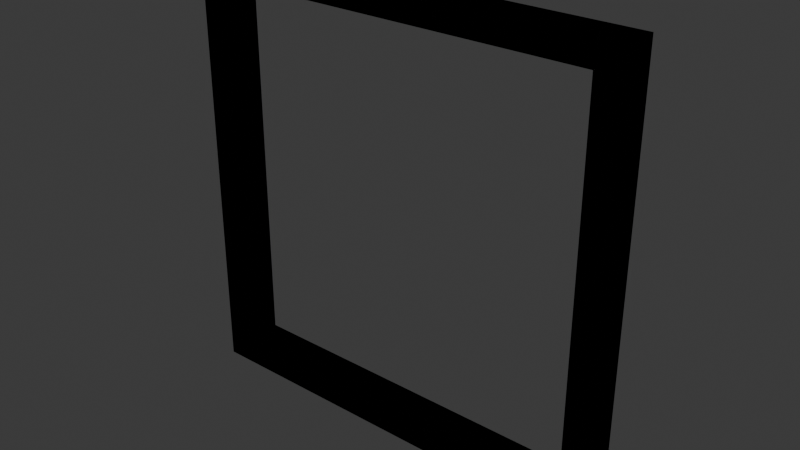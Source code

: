 # Source: door.blend  (saved by Blender 4.0.36; exported with 4.5.12 LTS)
import bpy
from mathutils import Matrix  # noqa: F401  (used for matrix-valued properties, if any)

bpy.ops.wm.read_factory_settings(use_empty=True)
scene = bpy.context.scene
scene.name = 'Scene'

# ---- collections
col_collection = bpy.data.collections.new('Collection'); scene.collection.children.link(col_collection)

# ---- world
world_world = bpy.data.worlds.new('World'); scene.world = world_world
world_world.use_nodes = True; world_world.node_tree.nodes.clear()
_N = world_world.node_tree.nodes; _L = world_world.node_tree.links
n0 = _N.new('ShaderNodeOutputWorld'); n0.name = 'World Output'; n0.location = (300, 300)
n1 = _N.new('ShaderNodeBackground'); n1.name = 'Background'; n1.location = (10, 300)
n1.inputs[0].default_value = (0.05088, 0.05088, 0.05088, 1.0)
_L.new(n1.outputs[0], n0.inputs[0])
n0.is_active_output = True
world_world.color = (0.05088, 0.05088, 0.05088)
world_world.use_sun_shadow = False
world_world.sun_shadow_jitter_overblur = 0.0

# ---- meshes
me_cube_001 = bpy.data.meshes.new('Cube.001')
me_cube_001.from_pydata([(-1.0, -1.0, -1.0), (-1.0, -1.0, 1.0), (-1.0, 1.0, -1.0), (-1.0, 1.0, 1.0), (1.0, -1.0, -1.0), (1.0, -1.0, 1.0), (1.0, 1.0, -1.0), (1.0, 1.0, 1.0), (-0.9, 1.0, -0.9), (0.9, 1.0, 0.9), (-0.9, 1.0, 0.9), (0.9, 1.0, -0.9), (0.9, -1.0, -0.9), (-0.9, -1.0, 0.9), (0.9, -1.0, 0.9), (-0.9, -1.0, -0.9)], [], [(0, 1, 3, 2), (10, 3, 7, 6, 11, 9), (11, 6, 2, 3, 10, 8), (6, 7, 5, 4), (4, 5, 1, 0, 15, 13, 14, 12), (15, 0, 4, 12), (2, 6, 4, 0), (7, 3, 1, 5), (15, 8, 10, 13), (14, 9, 11, 12), (12, 11, 8, 15), (10, 9, 14, 13)])
_uv = me_cube_001.uv_layers.new(name='UVMap')
_uv.uv.foreach_set('vector', [0.375, 0.0, 0.625, 0.0, 0.625, 0.25, 0.375, 0.25, 0.6, 0.275, 0.625, 0.25, 0.625, 0.5, 0.375, 0.5, 0.4, 0.475, 0.6, 0.475, 0.4, 0.475, 0.375, 0.5, 0.375, 0.25, 0.625, 0.25, 0.6, 0.275, 0.4, 0.275, 0.375, 0.5, 0.625, 0.5, 0.625, 0.75, 0.375, 0.75, 0.375, 0.75, 0.625, 0.75, 0.625, 1.0, 0.375, 1.0, 0.4, 0.975, 0.6, 0.975, 0.6, 0.775, 0.4, 0.775, 0.4, 0.975, 0.375, 1.0, 0.375, 0.75, 0.4, 0.775, 0.125, 0.5, 0.375, 0.5, 0.375, 0.75, 0.125, 0.75, 0.625, 0.5, 0.875, 0.5, 0.875, 0.75, 0.625, 0.75, 0.375, 0.0625, 0.375, 0.1875, 0.625, 0.1875, 0.625, 0.0625, 0.625, 0.6875, 0.625, 0.5625, 0.375, 0.5625, 0.375, 0.6875, 0.375, 0.6875, 0.375, 0.5625, 0.125, 0.5625, 0.125, 0.6875, 0.875, 0.5625, 0.625, 0.5625, 0.625, 0.6875, 0.875, 0.6875])
me_cube_001.update()
me_cube_003 = bpy.data.meshes.new('Cube.003')
me_cube_003.from_pydata([(-1.0, -1.0, -1.0), (-1.0, -1.0, 1.0), (-1.0, 1.0, -1.0), (-1.0, 1.0, 1.0), (1.0, -1.0, -1.0), (1.0, -1.0, 1.0), (1.0, 1.0, -1.0), (1.0, 1.0, 1.0), (-0.9, 1.0, -0.9), (0.9, 1.0, 0.9), (-0.9, 1.0, 0.9), (0.9, 1.0, -0.9), (0.9, -1.0, -0.9), (-0.9, -1.0, 0.9), (0.9, -1.0, 0.9), (-0.9, -1.0, -0.9)], [], [(0, 1, 3, 2), (10, 3, 7, 6, 11, 9), (11, 6, 2, 3, 10, 8), (6, 7, 5, 4), (4, 5, 1, 0, 15, 13, 14, 12), (15, 0, 4, 12), (2, 6, 4, 0), (7, 3, 1, 5), (15, 8, 10, 13), (14, 9, 11, 12), (12, 11, 8, 15), (10, 9, 14, 13)])
_uv = me_cube_003.uv_layers.new(name='UVMap')
_uv.uv.foreach_set('vector', [0.375, 0.0, 0.625, 0.0, 0.625, 0.25, 0.375, 0.25, 0.6, 0.275, 0.625, 0.25, 0.625, 0.5, 0.375, 0.5, 0.4, 0.475, 0.6, 0.475, 0.4, 0.475, 0.375, 0.5, 0.375, 0.25, 0.625, 0.25, 0.6, 0.275, 0.4, 0.275, 0.375, 0.5, 0.625, 0.5, 0.625, 0.75, 0.375, 0.75, 0.375, 0.75, 0.625, 0.75, 0.625, 1.0, 0.375, 1.0, 0.4, 0.975, 0.6, 0.975, 0.6, 0.775, 0.4, 0.775, 0.4, 0.975, 0.375, 1.0, 0.375, 0.75, 0.4, 0.775, 0.125, 0.5, 0.375, 0.5, 0.375, 0.75, 0.125, 0.75, 0.625, 0.5, 0.875, 0.5, 0.875, 0.75, 0.625, 0.75, 0.375, 0.0625, 0.375, 0.1875, 0.625, 0.1875, 0.625, 0.0625, 0.625, 0.6875, 0.625, 0.5625, 0.375, 0.5625, 0.375, 0.6875, 0.375, 0.6875, 0.375, 0.5625, 0.125, 0.5625, 0.125, 0.6875, 0.875, 0.5625, 0.625, 0.5625, 0.625, 0.6875, 0.875, 0.6875])
me_cube_003.update()

# ---- objects
ob_door = bpy.data.objects.new('Door', me_cube_001)
ob_door_colonly = bpy.data.objects.new('Door-colonly', me_cube_003)

# ---- transforms, parenting, visibility, modifiers, constraints
ob_door.location = (0.0, 0.0, 0.0)
ob_door.scale = (5.0, 0.5, 5.0)
ob_door_colonly.location = (0.0, 0.0, 0.0)
ob_door_colonly.scale = (5.0, 0.5, 5.0)

# ---- collection membership
col_collection.objects.link(ob_door)
col_collection.objects.link(ob_door_colonly)

# ---- scene / render settings (as saved in the file)
scene.frame_start = 1; scene.frame_end = 250; scene.frame_set(1)
scene.render.engine = 'BLENDER_EEVEE_NEXT'
scene.cycles.sampling_pattern = 'TABULATED_SOBOL'
bpy.context.view_layer.update()

# ---- added for rendering (the .blend has no active camera and no usable light): camera, sun
cam_auto = bpy.data.cameras.new('AutoCamera')
cam_auto.lens = 50.0
cam_auto.sensor_width = 36.0
cam_auto.clip_end = 1000.0
ob_auto_camera = bpy.data.objects.new('AutoCamera', cam_auto)
scene.collection.objects.link(ob_auto_camera)
ob_auto_camera.location = (13.1173, -15.7408, 10.4939)
ob_auto_camera.rotation_euler = (1.09748, -7.21219e-08, 0.694738)
scene.camera = ob_auto_camera
light_auto_sun = bpy.data.lights.new('AutoSun', 'SUN')
light_auto_sun.energy = 3.0
light_auto_sun.angle = 0.0523599
ob_auto_sun = bpy.data.objects.new('AutoSun', light_auto_sun)
scene.collection.objects.link(ob_auto_sun)
ob_auto_sun.rotation_euler = (0.872665, 0.174533, 0.523599)
bpy.context.view_layer.update()
